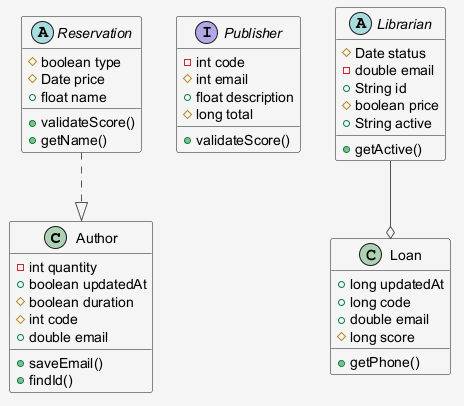

The diagram above was rendered by PlantUML. Its source (embedded in the PNG):
@startuml
skinparam shadowing false
skinparam backgroundColor #F5F5F5
skinparam ArrowColor #555555
class Author {
  -int quantity
  +boolean updatedAt
  #boolean duration
  #int code
  +double email
  +saveEmail()
  +findId()
}
interface Publisher {
  -int code
  #int email
  +float description
  #long total
  +validateScore()
}
abstract class Librarian {
  #Date status
  -double email
  +String id
  #boolean price
  +String active
  +getActive()
}
class Loan {
  +long updatedAt
  +long code
  +double email
  #long score
  +getPhone()
}
abstract class Reservation {
  #boolean type
  #Date price
  +float name
  +validateScore()
  +getName()
}
Reservation ..|> Author
Librarian --o Loan
@enduml